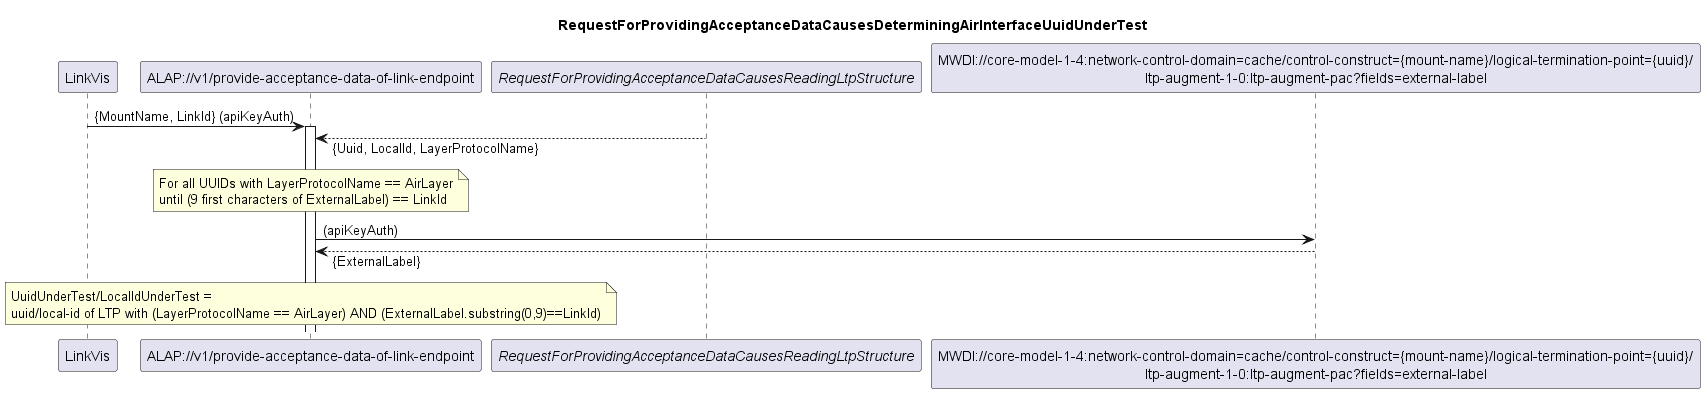

The diagram above was rendered by PlantUML. Its source (embedded in the PNG):
@startuml 101_DeterminingAirInterfaceUnderTest
skinparam responseMessageBelowArrow true

title
RequestForProvidingAcceptanceDataCausesDeterminingAirInterfaceUuidUnderTest
end title

participant "LinkVis" as LinkVis
participant "ALAP://v1/provide-acceptance-data-of-link-endpoint" as ALAP
participant "<i>RequestForProvidingAcceptanceDataCausesReadingLtpStructure</i>" as LTPs
participant "MWDI://core-model-1-4:network-control-domain=cache/control-construct={mount-name}/logical-termination-point={uuid}/\nltp-augment-1-0:ltp-augment-pac?fields=external-label" as ExternalLabel

LinkVis -> ALAP: {MountName, LinkId} (apiKeyAuth)
activate ALAP

LTPs --> ALAP: {Uuid, LocalId, LayerProtocolName}

note over ALAP
For all UUIDs with LayerProtocolName == AirLayer
until (9 first characters of ExternalLabel) == LinkId
end note

ALAP -> ExternalLabel: (apiKeyAuth)
ExternalLabel --> ALAP: {ExternalLabel}

note over ALAP
UuidUnderTest/LocalIdUnderTest = 
uuid/local-id of LTP with (LayerProtocolName == AirLayer) AND (ExternalLabel.substring(0,9)==LinkId)
end note

@enduml